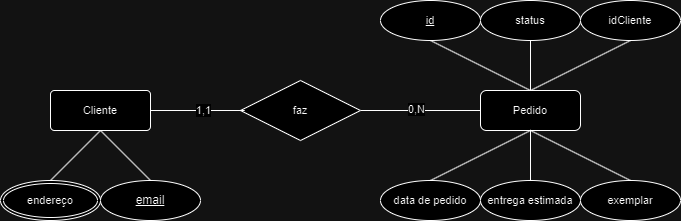

The diagram above was exported from draw.io. Its source (the exported page's mxGraphModel, read from the mxfile embedded in the PNG):
<mxGraphModel dx="600" dy="327" grid="1" gridSize="10" guides="1" tooltips="1" connect="1" arrows="1" fold="1" page="1" pageScale="1" pageWidth="827" pageHeight="1169" math="0" shadow="0">
  <root>
    <mxCell id="0" />
    <mxCell id="1" parent="0" />
    <mxCell id="ucQitxRP0kPlc_YJDuKR-1" style="edgeStyle=none;shape=connector;rounded=0;orthogonalLoop=1;jettySize=auto;html=1;exitX=0.5;exitY=1;exitDx=0;exitDy=0;strokeColor=default;align=center;verticalAlign=middle;fontFamily=Helvetica;fontSize=11;fontColor=default;labelBackgroundColor=default;endArrow=none;endFill=0;entryX=0.5;entryY=0;entryDx=0;entryDy=0;" edge="1" parent="1" source="ucQitxRP0kPlc_YJDuKR-3" target="ucQitxRP0kPlc_YJDuKR-21">
      <mxGeometry relative="1" as="geometry">
        <mxPoint x="226.26394360513086" y="330.7695210471834" as="targetPoint" />
      </mxGeometry>
    </mxCell>
    <mxCell id="ucQitxRP0kPlc_YJDuKR-2" style="edgeStyle=none;shape=connector;rounded=0;orthogonalLoop=1;jettySize=auto;html=1;strokeColor=default;align=center;verticalAlign=middle;fontFamily=Helvetica;fontSize=11;fontColor=default;labelBackgroundColor=default;endArrow=none;endFill=0;entryX=0.5;entryY=0;entryDx=0;entryDy=0;exitX=0.5;exitY=1;exitDx=0;exitDy=0;" edge="1" parent="1" source="ucQitxRP0kPlc_YJDuKR-3" target="ucQitxRP0kPlc_YJDuKR-9">
      <mxGeometry relative="1" as="geometry">
        <mxPoint x="30" y="260" as="targetPoint" />
      </mxGeometry>
    </mxCell>
    <mxCell id="ucQitxRP0kPlc_YJDuKR-3" value="Cliente" style="rounded=1;arcSize=10;whiteSpace=wrap;html=1;align=center;fontFamily=Helvetica;fontSize=11;fontColor=default;labelBackgroundColor=default;" vertex="1" parent="1">
      <mxGeometry x="140" y="240" width="100" height="40" as="geometry" />
    </mxCell>
    <mxCell id="ucQitxRP0kPlc_YJDuKR-4" style="edgeStyle=none;shape=connector;rounded=0;orthogonalLoop=1;jettySize=auto;html=1;strokeColor=default;align=center;verticalAlign=middle;fontFamily=Helvetica;fontSize=11;fontColor=default;labelBackgroundColor=default;endArrow=none;endFill=0;" edge="1" parent="1" source="ucQitxRP0kPlc_YJDuKR-6" target="ucQitxRP0kPlc_YJDuKR-13">
      <mxGeometry relative="1" as="geometry" />
    </mxCell>
    <mxCell id="ucQitxRP0kPlc_YJDuKR-5" value="0,N" style="edgeLabel;html=1;align=center;verticalAlign=middle;resizable=0;points=[];fontFamily=Helvetica;fontSize=11;fontColor=default;labelBackgroundColor=default;" vertex="1" connectable="0" parent="ucQitxRP0kPlc_YJDuKR-4">
      <mxGeometry x="-0.0602" y="1" relative="1" as="geometry">
        <mxPoint as="offset" />
      </mxGeometry>
    </mxCell>
    <mxCell id="ucQitxRP0kPlc_YJDuKR-6" value="faz" style="shape=rhombus;perimeter=rhombusPerimeter;whiteSpace=wrap;html=1;align=center;fontFamily=Helvetica;fontSize=11;fontColor=default;labelBackgroundColor=default;" vertex="1" parent="1">
      <mxGeometry x="330" y="230" width="120" height="60" as="geometry" />
    </mxCell>
    <mxCell id="ucQitxRP0kPlc_YJDuKR-7" style="edgeStyle=none;shape=connector;rounded=0;orthogonalLoop=1;jettySize=auto;html=1;exitX=1;exitY=0.5;exitDx=0;exitDy=0;entryX=0.035;entryY=0.5;entryDx=0;entryDy=0;entryPerimeter=0;strokeColor=default;align=center;verticalAlign=middle;fontFamily=Helvetica;fontSize=11;fontColor=default;labelBackgroundColor=default;endArrow=none;endFill=0;" edge="1" parent="1" source="ucQitxRP0kPlc_YJDuKR-3" target="ucQitxRP0kPlc_YJDuKR-6">
      <mxGeometry relative="1" as="geometry">
        <mxPoint x="300" y="260" as="sourcePoint" />
      </mxGeometry>
    </mxCell>
    <mxCell id="ucQitxRP0kPlc_YJDuKR-8" value="1,1" style="edgeLabel;html=1;align=center;verticalAlign=middle;resizable=0;points=[];fontFamily=Helvetica;fontSize=11;fontColor=default;labelBackgroundColor=default;" connectable="0" vertex="1" parent="ucQitxRP0kPlc_YJDuKR-7">
      <mxGeometry x="-0.7102" relative="1" as="geometry">
        <mxPoint x="39" as="offset" />
      </mxGeometry>
    </mxCell>
    <mxCell id="ucQitxRP0kPlc_YJDuKR-9" value="endereço" style="ellipse;shape=doubleEllipse;margin=3;whiteSpace=wrap;html=1;align=center;fontFamily=Helvetica;fontSize=11;fontColor=default;labelBackgroundColor=default;" vertex="1" parent="1">
      <mxGeometry x="90" y="330" width="100" height="40" as="geometry" />
    </mxCell>
    <mxCell id="ucQitxRP0kPlc_YJDuKR-10" style="edgeStyle=none;shape=connector;rounded=0;orthogonalLoop=1;jettySize=auto;html=1;entryX=0.5;entryY=0;entryDx=0;entryDy=0;strokeColor=default;align=center;verticalAlign=middle;fontFamily=Helvetica;fontSize=11;fontColor=default;labelBackgroundColor=default;endArrow=none;endFill=0;exitX=0.5;exitY=1;exitDx=0;exitDy=0;" edge="1" parent="1" source="ucQitxRP0kPlc_YJDuKR-13" target="ucQitxRP0kPlc_YJDuKR-16">
      <mxGeometry relative="1" as="geometry" />
    </mxCell>
    <mxCell id="ucQitxRP0kPlc_YJDuKR-11" style="edgeStyle=none;shape=connector;rounded=0;orthogonalLoop=1;jettySize=auto;html=1;strokeColor=default;align=center;verticalAlign=middle;fontFamily=Helvetica;fontSize=11;fontColor=default;labelBackgroundColor=default;endArrow=none;endFill=0;exitX=0.5;exitY=0;exitDx=0;exitDy=0;entryX=0.5;entryY=1;entryDx=0;entryDy=0;" edge="1" parent="1" source="ucQitxRP0kPlc_YJDuKR-13" target="ucQitxRP0kPlc_YJDuKR-19">
      <mxGeometry relative="1" as="geometry" />
    </mxCell>
    <mxCell id="ucQitxRP0kPlc_YJDuKR-12" style="edgeStyle=none;shape=connector;rounded=0;orthogonalLoop=1;jettySize=auto;html=1;strokeColor=default;align=center;verticalAlign=middle;fontFamily=Helvetica;fontSize=11;fontColor=default;labelBackgroundColor=default;endArrow=none;endFill=0;exitX=0.5;exitY=0;exitDx=0;exitDy=0;" edge="1" parent="1" source="ucQitxRP0kPlc_YJDuKR-13" target="ucQitxRP0kPlc_YJDuKR-20">
      <mxGeometry relative="1" as="geometry" />
    </mxCell>
    <mxCell id="jM6OylLjvssBz11V2B_8-2" style="edgeStyle=none;shape=connector;rounded=0;orthogonalLoop=1;jettySize=auto;html=1;entryX=0.5;entryY=1;entryDx=0;entryDy=0;strokeColor=default;align=center;verticalAlign=middle;fontFamily=Helvetica;fontSize=11;fontColor=default;labelBackgroundColor=default;endArrow=none;endFill=0;exitX=0.5;exitY=0;exitDx=0;exitDy=0;" edge="1" parent="1" source="ucQitxRP0kPlc_YJDuKR-13" target="jM6OylLjvssBz11V2B_8-1">
      <mxGeometry relative="1" as="geometry" />
    </mxCell>
    <mxCell id="ucQitxRP0kPlc_YJDuKR-13" value="Pedido" style="whiteSpace=wrap;html=1;align=center;fontFamily=Helvetica;fontSize=11;fontColor=default;labelBackgroundColor=default;rounded=1;shadow=0;" vertex="1" parent="1">
      <mxGeometry x="570" y="240" width="100" height="40" as="geometry" />
    </mxCell>
    <mxCell id="ucQitxRP0kPlc_YJDuKR-14" style="edgeStyle=none;shape=connector;rounded=0;orthogonalLoop=1;jettySize=auto;html=1;strokeColor=default;align=center;verticalAlign=middle;fontFamily=Helvetica;fontSize=11;fontColor=default;labelBackgroundColor=default;endArrow=none;endFill=0;entryX=0.5;entryY=1;entryDx=0;entryDy=0;exitX=0.5;exitY=0;exitDx=0;exitDy=0;" edge="1" parent="1" source="ucQitxRP0kPlc_YJDuKR-15" target="ucQitxRP0kPlc_YJDuKR-13">
      <mxGeometry relative="1" as="geometry" />
    </mxCell>
    <mxCell id="ucQitxRP0kPlc_YJDuKR-15" value="exemplar" style="ellipse;whiteSpace=wrap;html=1;align=center;fontFamily=Helvetica;fontSize=11;fontColor=default;labelBackgroundColor=default;" vertex="1" parent="1">
      <mxGeometry x="670" y="330" width="100" height="40" as="geometry" />
    </mxCell>
    <mxCell id="ucQitxRP0kPlc_YJDuKR-16" value="entrega estimada" style="ellipse;whiteSpace=wrap;html=1;align=center;fontFamily=Helvetica;fontSize=11;fontColor=default;labelBackgroundColor=default;" vertex="1" parent="1">
      <mxGeometry x="570" y="330" width="100" height="40" as="geometry" />
    </mxCell>
    <mxCell id="ucQitxRP0kPlc_YJDuKR-17" style="edgeStyle=none;shape=connector;rounded=0;orthogonalLoop=1;jettySize=auto;html=1;strokeColor=default;align=center;verticalAlign=middle;fontFamily=Helvetica;fontSize=11;fontColor=default;labelBackgroundColor=default;endArrow=none;endFill=0;entryX=0.5;entryY=1;entryDx=0;entryDy=0;exitX=0.5;exitY=0;exitDx=0;exitDy=0;" edge="1" parent="1" source="ucQitxRP0kPlc_YJDuKR-18" target="ucQitxRP0kPlc_YJDuKR-13">
      <mxGeometry relative="1" as="geometry" />
    </mxCell>
    <mxCell id="ucQitxRP0kPlc_YJDuKR-18" value="data de pedido" style="ellipse;whiteSpace=wrap;html=1;align=center;fontFamily=Helvetica;fontSize=11;fontColor=default;labelBackgroundColor=default;" vertex="1" parent="1">
      <mxGeometry x="470" y="330" width="100" height="40" as="geometry" />
    </mxCell>
    <mxCell id="ucQitxRP0kPlc_YJDuKR-19" value="id" style="ellipse;whiteSpace=wrap;html=1;align=center;fontFamily=Helvetica;fontSize=11;fontColor=default;labelBackgroundColor=default;fontStyle=4" vertex="1" parent="1">
      <mxGeometry x="470" y="150" width="100" height="40" as="geometry" />
    </mxCell>
    <mxCell id="ucQitxRP0kPlc_YJDuKR-20" value="status" style="ellipse;whiteSpace=wrap;html=1;align=center;fontFamily=Helvetica;fontSize=11;fontColor=default;labelBackgroundColor=default;fontStyle=0" vertex="1" parent="1">
      <mxGeometry x="570" y="150" width="100" height="40" as="geometry" />
    </mxCell>
    <mxCell id="ucQitxRP0kPlc_YJDuKR-21" value="&lt;u&gt;email&lt;/u&gt;" style="ellipse;whiteSpace=wrap;html=1;align=center;" vertex="1" parent="1">
      <mxGeometry x="190" y="330" width="100" height="40" as="geometry" />
    </mxCell>
    <mxCell id="jM6OylLjvssBz11V2B_8-1" value="idCliente" style="ellipse;whiteSpace=wrap;html=1;align=center;fontFamily=Helvetica;fontSize=11;fontColor=default;labelBackgroundColor=default;fontStyle=0" vertex="1" parent="1">
      <mxGeometry x="670" y="150" width="100" height="40" as="geometry" />
    </mxCell>
  </root>
</mxGraphModel>